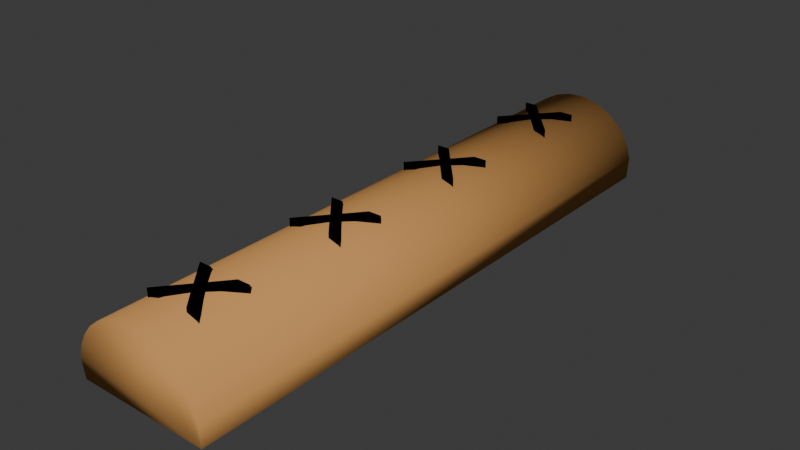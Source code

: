 # Source: BackYut.blend  (saved by Blender 4.4.32; exported with 4.5.12 LTS)
import bpy
from mathutils import Matrix  # noqa: F401  (used for matrix-valued properties, if any)

bpy.ops.wm.read_factory_settings(use_empty=True)
scene = bpy.context.scene
scene.name = 'Scene'

# ---- collections
col_collection = bpy.data.collections.new('Collection'); scene.collection.children.link(col_collection)

# ---- materials (node trees are filled in below, after node groups)
mat_light_brown_yut_material = bpy.data.materials.new('Light_Brown_Yut_Material')
mat_light_brown_yut_material.diffuse_color = (0.6, 0.3, 0.1, 1.0)
mat_black_material = bpy.data.materials.new('Black_Material')
mat_black_material.diffuse_color = (0.0, 0.0, 0.0, 1.0)
mat_black_material_001 = bpy.data.materials.new('Black_Material.001')
mat_black_material_001.diffuse_color = (0.0, 0.0, 0.0, 1.0)

# ---- material node trees

# ---- world
world_world = bpy.data.worlds.new('World'); scene.world = world_world
world_world.use_nodes = True; world_world.node_tree.nodes.clear()
_N = world_world.node_tree.nodes; _L = world_world.node_tree.links
n0 = _N.new('ShaderNodeOutputWorld'); n0.name = 'World Output'; n0.location = (200, 100)
n1 = _N.new('ShaderNodeBackground'); n1.name = 'Background'; n1.location = (-200, 100)
n1.inputs[0].default_value = (0.05088, 0.05088, 0.05088, 1.0)
_L.new(n1.outputs[0], n0.inputs[0])
n0.is_active_output = True
world_world.color = (0.05088, 0.05088, 0.05088)
world_world.sun_shadow_jitter_overblur = 0.0

# ---- meshes
me_cylinder_002 = bpy.data.meshes.new('Cylinder.002')
me_cylinder_002.from_pydata([(0.1, 0.5, 1.81e-06), (0.1, -0.5, -1.81e-06), (0.09808, 0.5, -0.01951), (0.09808, -0.5, -0.01951), (0.09239, 0.5, -0.03827), (0.09239, -0.5, -0.03827), (0.08315, 0.5, -0.05556), (0.08315, -0.5, -0.05556), (0.07071, 0.5, -0.07071), (0.07071, -0.5, -0.07071), (0.05556, 0.5, -0.08315), (0.05556, -0.5, -0.08315), (0.03827, 0.5, -0.09239), (0.03827, -0.5, -0.09239), (0.01951, 0.5, -0.09808), (0.01951, -0.5, -0.09808), (0.0, 0.5, -0.1), (0.0, -0.5, -0.1), (-0.01951, 0.5, -0.09808), (-0.01951, -0.5, -0.09808), (-0.03827, 0.5, -0.09239), (-0.03827, -0.5, -0.09239), (-0.05556, 0.5, -0.08315), (-0.05556, -0.5, -0.08315), (-0.07071, 0.5, -0.07071), (-0.07071, -0.5, -0.07071), (-0.08315, 0.5, -0.05556), (-0.08315, -0.5, -0.05556), (-0.09239, 0.5, -0.03827), (-0.09239, -0.5, -0.03827), (-0.09808, 0.5, -0.01951), (-0.09808, -0.5, -0.01951), (-0.1, 0.5, 1.81e-06), (-0.1, -0.5, -1.81e-06)], [], [(0, 1, 3, 2), (2, 3, 5, 4), (4, 5, 7, 6), (6, 7, 9, 8), (8, 9, 11, 10), (10, 11, 13, 12), (12, 13, 15, 14), (14, 15, 17, 16), (16, 17, 19, 18), (18, 19, 21, 20), (20, 21, 23, 22), (22, 23, 25, 24), (24, 25, 27, 26), (26, 27, 29, 28), (28, 29, 31, 30), (30, 31, 33, 32), (1, 33, 31, 29, 27, 25, 23, 21, 19, 17, 15, 13, 11, 9, 7, 5, 3), (32, 0, 2, 4, 6, 8, 10, 12, 14, 16, 18, 20, 22, 24, 26, 28, 30), (0, 32, 33, 1)])
me_cylinder_002.polygons.foreach_set('use_smooth', [True] * 19)
_uv = me_cylinder_002.uv_layers.new(name='UVMap')
_uv.uv.foreach_set('vector', [0.75, 0.5, 0.75, 1.0, 0.7188, 1.0, 0.7188, 0.5, 0.7188, 0.5, 0.7188, 1.0, 0.6875, 1.0, 0.6875, 0.5, 0.6875, 0.5, 0.6875, 1.0, 0.6562, 1.0, 0.6562, 0.5, 0.6562, 0.5, 0.6562, 1.0, 0.625, 1.0, 0.625, 0.5, 0.625, 0.5, 0.625, 1.0, 0.5938, 1.0, 0.5938, 0.5, 0.5938, 0.5, 0.5938, 1.0, 0.5625, 1.0, 0.5625, 0.5, 0.5625, 0.5, 0.5625, 1.0, 0.5312, 1.0, 0.5312, 0.5, 0.5312, 0.5, 0.5312, 1.0, 0.5, 1.0, 0.5, 0.5, 0.5, 0.5, 0.5, 1.0, 0.4688, 1.0, 0.4688, 0.5, 0.4688, 0.5, 0.4688, 1.0, 0.4375, 1.0, 0.4375, 0.5, 0.4375, 0.5, 0.4375, 1.0, 0.4062, 1.0, 0.4062, 0.5, 0.4062, 0.5, 0.4062, 1.0, 0.375, 1.0, 0.375, 0.5, 0.375, 0.5, 0.375, 1.0, 0.3438, 1.0, 0.3438, 0.5, 0.3438, 0.5, 0.3438, 1.0, 0.3125, 1.0, 0.3125, 0.5, 0.3125, 0.5, 0.3125, 1.0, 0.2812, 1.0, 0.2812, 0.5, 0.2812, 0.5, 0.2812, 1.0, 0.25, 1.0, 0.25, 0.5, 0.49, 0.25, 0.01, 0.25, 0.01461, 0.2032, 0.02827, 0.1582, 0.05045, 0.1167, 0.08029, 0.08029, 0.1167, 0.05045, 0.1582, 0.02827, 0.2032, 0.01461, 0.25, 0.01, 0.2968, 0.01461, 0.3418, 0.02827, 0.3833, 0.05045, 0.4197, 0.08029, 0.4496, 0.1167, 0.4717, 0.1582, 0.4854, 0.2032, 0.51, 0.25, 0.99, 0.25, 0.9854, 0.2032, 0.9717, 0.1582, 0.9496, 0.1167, 0.9197, 0.08029, 0.8833, 0.05045, 0.8418, 0.02827, 0.7968, 0.01461, 0.75, 0.01, 0.7032, 0.01461, 0.6582, 0.02827, 0.6167, 0.05045, 0.5803, 0.08029, 0.5504, 0.1167, 0.5283, 0.1582, 0.5146, 0.2032, 0.99, 0.25, 0.51, 0.25, 0.25, 1.0, 0.49, 0.25])
me_cylinder_002.materials.append(mat_light_brown_yut_material)
me_cylinder_002.update()
me_text_002 = bpy.data.meshes.new('Text.002')
me_text_002.from_pydata([(0.125, -0.15, 0.1), (0.068, -0.15, 0.1), (-0.0025, -0.0695, 0.1), (-0.069, -0.15, 0.1), (-0.125, -0.15, 0.1), (-0.0305, -0.036, 0.1), (-0.125, 0.0745, 0.1), (-0.069, 0.0745, 0.1), (-0.0025, -0.0025, 0.1), (0.0615, 0.0745, 0.1), (0.1185, 0.0745, 0.1), (0.026, -0.036, 0.1), (0.125, -0.15, -0.1), (0.068, -0.15, -0.1), (-0.0025, -0.0695, -0.1), (-0.069, -0.15, -0.1), (-0.125, -0.15, -0.1), (-0.0305, -0.036, -0.1), (-0.125, 0.0745, -0.1), (-0.069, 0.0745, -0.1), (-0.0025, -0.0025, -0.1), (0.0615, 0.0745, -0.1), (0.1185, 0.0745, -0.1), (0.026, -0.036, -0.1), (0.125, -0.15, -0.1), (0.125, -0.15, 0.1), (0.068, -0.15, -0.1), (0.068, -0.15, 0.1), (-0.0025, -0.0695, -0.1), (-0.0025, -0.0695, 0.1), (-0.069, -0.15, -0.1), (-0.069, -0.15, 0.1), (-0.125, -0.15, -0.1), (-0.125, -0.15, 0.1), (-0.0305, -0.036, -0.1), (-0.0305, -0.036, 0.1), (-0.125, 0.0745, -0.1), (-0.125, 0.0745, 0.1), (-0.069, 0.0745, -0.1), (-0.069, 0.0745, 0.1), (-0.0025, -0.0025, -0.1), (-0.0025, -0.0025, 0.1), (0.0615, 0.0745, -0.1), (0.0615, 0.0745, 0.1), (0.1185, 0.0745, -0.1), (0.1185, 0.0745, 0.1), (0.026, -0.036, -0.1), (0.026, -0.036, 0.1)], [], [(5, 7, 6), (5, 8, 7), (8, 10, 9), (8, 11, 10), (5, 11, 8), (4, 11, 5), (4, 2, 11), (2, 0, 11), (4, 3, 2), (1, 0, 2), (17, 18, 19), (17, 19, 20), (20, 21, 22), (20, 22, 23), (17, 20, 23), (16, 17, 23), (16, 23, 14), (14, 23, 12), (16, 14, 15), (13, 14, 12), (25, 27, 26, 24), (27, 29, 28, 26), (29, 31, 30, 28), (31, 33, 32, 30), (33, 35, 34, 32), (35, 37, 36, 34), (37, 39, 38, 36), (39, 41, 40, 38), (41, 43, 42, 40), (43, 45, 44, 42), (45, 47, 46, 44), (47, 25, 24, 46)])
me_text_002.polygons.foreach_set('use_smooth', [0, 0, 0, 0, 0, 0, 0, 0, 0, 0, 0, 0, 0, 0, 0, 0, 0, 0, 0, 0, 1, 1, 1, 1, 1, 1, 1, 1, 1, 1, 1, 1])
_uv = me_text_002.uv_layers.new(name='UVMap')
_uv.uv.foreach_set('vector', [0.4545, 0.0, 0.6364, 0.0, 0.5455, 0.0, 0.4545, 0.0, 0.7273, 0.0, 0.6364, 0.0, 0.7273, 0.0, 0.9091, 0.0, 0.8182, 0.0, 0.7273, 0.0, 1.0, 0.0, 0.9091, 0.0, 0.4545, 0.0, 1.0, 0.0, 0.7273, 0.0, 0.3636, 0.0, 1.0, 0.0, 0.4545, 0.0, 0.3636, 0.0, 0.1818, 0.0, 1.0, 0.0, 0.1818, 0.0, 0.0, 0.0, 1.0, 0.0, 0.3636, 0.0, 0.2727, 0.0, 0.1818, 0.0, 0.09091, 0.0, 0.0, 0.0, 0.1818, 0.0, 0.4545, 0.0, 0.5455, 0.0, 0.6364, 0.0, 0.4545, 0.0, 0.6364, 0.0, 0.7273, 0.0, 0.7273, 0.0, 0.8182, 0.0, 0.9091, 0.0, 0.7273, 0.0, 0.9091, 0.0, 1.0, 0.0, 0.4545, 0.0, 0.7273, 0.0, 1.0, 0.0, 0.3636, 0.0, 0.4545, 0.0, 1.0, 0.0, 0.3636, 0.0, 1.0, 0.0, 0.1818, 0.0, 0.1818, 0.0, 1.0, 0.0, 0.0, 0.0, 0.3636, 0.0, 0.1818, 0.0, 0.2727, 0.0, 0.09091, 0.0, 0.1818, 0.0, 0.0, 0.0, 0.0, 1.0, 0.08333, 1.0, 0.08333, 0.0, 0.0, 0.0, 0.08333, 1.0, 0.1667, 1.0, 0.1667, 0.0, 0.08333, 0.0, 0.1667, 1.0, 0.25, 1.0, 0.25, 0.0, 0.1667, 0.0, 0.25, 1.0, 0.3333, 1.0, 0.3333, 0.0, 0.25, 0.0, 0.3333, 1.0, 0.4167, 1.0, 0.4167, 0.0, 0.3333, 0.0, 0.4167, 1.0, 0.5, 1.0, 0.5, 0.0, 0.4167, 0.0, 0.5, 1.0, 0.5833, 1.0, 0.5833, 0.0, 0.5, 0.0, 0.5833, 1.0, 0.6667, 1.0, 0.6667, 0.0, 0.5833, 0.0, 0.6667, 1.0, 0.75, 1.0, 0.75, 0.0, 0.6667, 0.0, 0.75, 1.0, 0.8333, 1.0, 0.8333, 0.0, 0.75, 0.0, 0.8333, 1.0, 0.9167, 1.0, 0.9167, 0.0, 0.8333, 0.0, 0.9167, 1.0, 1.0, 1.0, 1.0, 0.0, 0.9167, 0.0])
me_text_002.materials.append(mat_black_material)
me_text_002.auto_texspace = False
me_text_002.update()
me_text_006 = bpy.data.meshes.new('Text.006')
me_text_006.from_pydata([(0.125, -0.15, 0.1), (0.068, -0.15, 0.1), (-0.0025, -0.0695, 0.1), (-0.069, -0.15, 0.1), (-0.125, -0.15, 0.1), (-0.0305, -0.036, 0.1), (-0.125, 0.0745, 0.1), (-0.069, 0.0745, 0.1), (-0.0025, -0.0025, 0.1), (0.0615, 0.0745, 0.1), (0.1185, 0.0745, 0.1), (0.026, -0.036, 0.1), (0.125, -0.15, -0.1), (0.068, -0.15, -0.1), (-0.0025, -0.0695, -0.1), (-0.069, -0.15, -0.1), (-0.125, -0.15, -0.1), (-0.0305, -0.036, -0.1), (-0.125, 0.0745, -0.1), (-0.069, 0.0745, -0.1), (-0.0025, -0.0025, -0.1), (0.0615, 0.0745, -0.1), (0.1185, 0.0745, -0.1), (0.026, -0.036, -0.1), (0.125, -0.15, -0.1), (0.125, -0.15, 0.1), (0.068, -0.15, -0.1), (0.068, -0.15, 0.1), (-0.0025, -0.0695, -0.1), (-0.0025, -0.0695, 0.1), (-0.069, -0.15, -0.1), (-0.069, -0.15, 0.1), (-0.125, -0.15, -0.1), (-0.125, -0.15, 0.1), (-0.0305, -0.036, -0.1), (-0.0305, -0.036, 0.1), (-0.125, 0.0745, -0.1), (-0.125, 0.0745, 0.1), (-0.069, 0.0745, -0.1), (-0.069, 0.0745, 0.1), (-0.0025, -0.0025, -0.1), (-0.0025, -0.0025, 0.1), (0.0615, 0.0745, -0.1), (0.0615, 0.0745, 0.1), (0.1185, 0.0745, -0.1), (0.1185, 0.0745, 0.1), (0.026, -0.036, -0.1), (0.026, -0.036, 0.1)], [], [(5, 7, 6), (5, 8, 7), (8, 10, 9), (8, 11, 10), (5, 11, 8), (4, 11, 5), (4, 2, 11), (2, 0, 11), (4, 3, 2), (1, 0, 2), (17, 18, 19), (17, 19, 20), (20, 21, 22), (20, 22, 23), (17, 20, 23), (16, 17, 23), (16, 23, 14), (14, 23, 12), (16, 14, 15), (13, 14, 12), (25, 27, 26, 24), (27, 29, 28, 26), (29, 31, 30, 28), (31, 33, 32, 30), (33, 35, 34, 32), (35, 37, 36, 34), (37, 39, 38, 36), (39, 41, 40, 38), (41, 43, 42, 40), (43, 45, 44, 42), (45, 47, 46, 44), (47, 25, 24, 46)])
me_text_006.polygons.foreach_set('use_smooth', [0, 0, 0, 0, 0, 0, 0, 0, 0, 0, 0, 0, 0, 0, 0, 0, 0, 0, 0, 0, 1, 1, 1, 1, 1, 1, 1, 1, 1, 1, 1, 1])
_uv = me_text_006.uv_layers.new(name='UVMap')
_uv.uv.foreach_set('vector', [0.4545, 0.0, 0.6364, 0.0, 0.5455, 0.0, 0.4545, 0.0, 0.7273, 0.0, 0.6364, 0.0, 0.7273, 0.0, 0.9091, 0.0, 0.8182, 0.0, 0.7273, 0.0, 1.0, 0.0, 0.9091, 0.0, 0.4545, 0.0, 1.0, 0.0, 0.7273, 0.0, 0.3636, 0.0, 1.0, 0.0, 0.4545, 0.0, 0.3636, 0.0, 0.1818, 0.0, 1.0, 0.0, 0.1818, 0.0, 0.0, 0.0, 1.0, 0.0, 0.3636, 0.0, 0.2727, 0.0, 0.1818, 0.0, 0.09091, 0.0, 0.0, 0.0, 0.1818, 0.0, 0.4545, 0.0, 0.5455, 0.0, 0.6364, 0.0, 0.4545, 0.0, 0.6364, 0.0, 0.7273, 0.0, 0.7273, 0.0, 0.8182, 0.0, 0.9091, 0.0, 0.7273, 0.0, 0.9091, 0.0, 1.0, 0.0, 0.4545, 0.0, 0.7273, 0.0, 1.0, 0.0, 0.3636, 0.0, 0.4545, 0.0, 1.0, 0.0, 0.3636, 0.0, 1.0, 0.0, 0.1818, 0.0, 0.1818, 0.0, 1.0, 0.0, 0.0, 0.0, 0.3636, 0.0, 0.1818, 0.0, 0.2727, 0.0, 0.09091, 0.0, 0.1818, 0.0, 0.0, 0.0, 0.0, 1.0, 0.08333, 1.0, 0.08333, 0.0, 0.0, 0.0, 0.08333, 1.0, 0.1667, 1.0, 0.1667, 0.0, 0.08333, 0.0, 0.1667, 1.0, 0.25, 1.0, 0.25, 0.0, 0.1667, 0.0, 0.25, 1.0, 0.3333, 1.0, 0.3333, 0.0, 0.25, 0.0, 0.3333, 1.0, 0.4167, 1.0, 0.4167, 0.0, 0.3333, 0.0, 0.4167, 1.0, 0.5, 1.0, 0.5, 0.0, 0.4167, 0.0, 0.5, 1.0, 0.5833, 1.0, 0.5833, 0.0, 0.5, 0.0, 0.5833, 1.0, 0.6667, 1.0, 0.6667, 0.0, 0.5833, 0.0, 0.6667, 1.0, 0.75, 1.0, 0.75, 0.0, 0.6667, 0.0, 0.75, 1.0, 0.8333, 1.0, 0.8333, 0.0, 0.75, 0.0, 0.8333, 1.0, 0.9167, 1.0, 0.9167, 0.0, 0.8333, 0.0, 0.9167, 1.0, 1.0, 1.0, 1.0, 0.0, 0.9167, 0.0])
me_text_006.materials.append(mat_black_material)
me_text_006.auto_texspace = False
me_text_006.update()
me_text_007 = bpy.data.meshes.new('Text.007')
me_text_007.from_pydata([(0.125, -0.15, 0.1), (0.068, -0.15, 0.1), (-0.0025, -0.0695, 0.1), (-0.069, -0.15, 0.1), (-0.125, -0.15, 0.1), (-0.0305, -0.036, 0.1), (-0.125, 0.0745, 0.1), (-0.069, 0.0745, 0.1), (-0.0025, -0.0025, 0.1), (0.0615, 0.0745, 0.1), (0.1185, 0.0745, 0.1), (0.026, -0.036, 0.1), (0.125, -0.15, -0.1), (0.068, -0.15, -0.1), (-0.0025, -0.0695, -0.1), (-0.069, -0.15, -0.1), (-0.125, -0.15, -0.1), (-0.0305, -0.036, -0.1), (-0.125, 0.0745, -0.1), (-0.069, 0.0745, -0.1), (-0.0025, -0.0025, -0.1), (0.0615, 0.0745, -0.1), (0.1185, 0.0745, -0.1), (0.026, -0.036, -0.1), (0.125, -0.15, -0.1), (0.125, -0.15, 0.1), (0.068, -0.15, -0.1), (0.068, -0.15, 0.1), (-0.0025, -0.0695, -0.1), (-0.0025, -0.0695, 0.1), (-0.069, -0.15, -0.1), (-0.069, -0.15, 0.1), (-0.125, -0.15, -0.1), (-0.125, -0.15, 0.1), (-0.0305, -0.036, -0.1), (-0.0305, -0.036, 0.1), (-0.125, 0.0745, -0.1), (-0.125, 0.0745, 0.1), (-0.069, 0.0745, -0.1), (-0.069, 0.0745, 0.1), (-0.0025, -0.0025, -0.1), (-0.0025, -0.0025, 0.1), (0.0615, 0.0745, -0.1), (0.0615, 0.0745, 0.1), (0.1185, 0.0745, -0.1), (0.1185, 0.0745, 0.1), (0.026, -0.036, -0.1), (0.026, -0.036, 0.1)], [], [(5, 7, 6), (5, 8, 7), (8, 10, 9), (8, 11, 10), (5, 11, 8), (4, 11, 5), (4, 2, 11), (2, 0, 11), (4, 3, 2), (1, 0, 2), (17, 18, 19), (17, 19, 20), (20, 21, 22), (20, 22, 23), (17, 20, 23), (16, 17, 23), (16, 23, 14), (14, 23, 12), (16, 14, 15), (13, 14, 12), (25, 27, 26, 24), (27, 29, 28, 26), (29, 31, 30, 28), (31, 33, 32, 30), (33, 35, 34, 32), (35, 37, 36, 34), (37, 39, 38, 36), (39, 41, 40, 38), (41, 43, 42, 40), (43, 45, 44, 42), (45, 47, 46, 44), (47, 25, 24, 46)])
me_text_007.polygons.foreach_set('use_smooth', [0, 0, 0, 0, 0, 0, 0, 0, 0, 0, 0, 0, 0, 0, 0, 0, 0, 0, 0, 0, 1, 1, 1, 1, 1, 1, 1, 1, 1, 1, 1, 1])
_uv = me_text_007.uv_layers.new(name='UVMap')
_uv.uv.foreach_set('vector', [0.4545, 0.0, 0.6364, 0.0, 0.5455, 0.0, 0.4545, 0.0, 0.7273, 0.0, 0.6364, 0.0, 0.7273, 0.0, 0.9091, 0.0, 0.8182, 0.0, 0.7273, 0.0, 1.0, 0.0, 0.9091, 0.0, 0.4545, 0.0, 1.0, 0.0, 0.7273, 0.0, 0.3636, 0.0, 1.0, 0.0, 0.4545, 0.0, 0.3636, 0.0, 0.1818, 0.0, 1.0, 0.0, 0.1818, 0.0, 0.0, 0.0, 1.0, 0.0, 0.3636, 0.0, 0.2727, 0.0, 0.1818, 0.0, 0.09091, 0.0, 0.0, 0.0, 0.1818, 0.0, 0.4545, 0.0, 0.5455, 0.0, 0.6364, 0.0, 0.4545, 0.0, 0.6364, 0.0, 0.7273, 0.0, 0.7273, 0.0, 0.8182, 0.0, 0.9091, 0.0, 0.7273, 0.0, 0.9091, 0.0, 1.0, 0.0, 0.4545, 0.0, 0.7273, 0.0, 1.0, 0.0, 0.3636, 0.0, 0.4545, 0.0, 1.0, 0.0, 0.3636, 0.0, 1.0, 0.0, 0.1818, 0.0, 0.1818, 0.0, 1.0, 0.0, 0.0, 0.0, 0.3636, 0.0, 0.1818, 0.0, 0.2727, 0.0, 0.09091, 0.0, 0.1818, 0.0, 0.0, 0.0, 0.0, 1.0, 0.08333, 1.0, 0.08333, 0.0, 0.0, 0.0, 0.08333, 1.0, 0.1667, 1.0, 0.1667, 0.0, 0.08333, 0.0, 0.1667, 1.0, 0.25, 1.0, 0.25, 0.0, 0.1667, 0.0, 0.25, 1.0, 0.3333, 1.0, 0.3333, 0.0, 0.25, 0.0, 0.3333, 1.0, 0.4167, 1.0, 0.4167, 0.0, 0.3333, 0.0, 0.4167, 1.0, 0.5, 1.0, 0.5, 0.0, 0.4167, 0.0, 0.5, 1.0, 0.5833, 1.0, 0.5833, 0.0, 0.5, 0.0, 0.5833, 1.0, 0.6667, 1.0, 0.6667, 0.0, 0.5833, 0.0, 0.6667, 1.0, 0.75, 1.0, 0.75, 0.0, 0.6667, 0.0, 0.75, 1.0, 0.8333, 1.0, 0.8333, 0.0, 0.75, 0.0, 0.8333, 1.0, 0.9167, 1.0, 0.9167, 0.0, 0.8333, 0.0, 0.9167, 1.0, 1.0, 1.0, 1.0, 0.0, 0.9167, 0.0])
me_text_007.materials.append(mat_black_material)
me_text_007.auto_texspace = False
me_text_007.update()
me_text_008 = bpy.data.meshes.new('Text.008')
me_text_008.from_pydata([(0.04993, -0.05992, 0.03994), (0.02716, -0.05992, 0.03994), (-0.0009986, -0.02776, 0.03994), (-0.02756, -0.05992, 0.03994), (-0.04993, -0.05992, 0.03994), (-0.01218, -0.01438, 0.03994), (-0.04993, 0.02976, 0.03994), (-0.02756, 0.02976, 0.03994), (-0.0009986, -0.0009986, 0.03994), (0.02457, 0.02976, 0.03994), (0.04733, 0.02976, 0.03994), (0.01039, -0.01438, 0.03994), (0.04993, -0.05992, -0.03994), (0.02716, -0.05992, -0.03994), (-0.0009986, -0.02776, -0.03994), (-0.02756, -0.05992, -0.03994), (-0.04993, -0.05992, -0.03994), (-0.01218, -0.01438, -0.03994), (-0.04993, 0.02976, -0.03994), (-0.02756, 0.02976, -0.03994), (-0.0009986, -0.0009986, -0.03994), (0.02457, 0.02976, -0.03994), (0.04733, 0.02976, -0.03994), (0.01039, -0.01438, -0.03994), (0.04993, -0.05992, -0.03994), (0.04993, -0.05992, 0.03994), (0.02716, -0.05992, -0.03994), (0.02716, -0.05992, 0.03994), (-0.0009986, -0.02776, -0.03994), (-0.0009986, -0.02776, 0.03994), (-0.02756, -0.05992, -0.03994), (-0.02756, -0.05992, 0.03994), (-0.04993, -0.05992, -0.03994), (-0.04993, -0.05992, 0.03994), (-0.01218, -0.01438, -0.03994), (-0.01218, -0.01438, 0.03994), (-0.04993, 0.02976, -0.03994), (-0.04993, 0.02976, 0.03994), (-0.02756, 0.02976, -0.03994), (-0.02756, 0.02976, 0.03994), (-0.0009986, -0.0009986, -0.03994), (-0.0009986, -0.0009986, 0.03994), (0.02457, 0.02976, -0.03994), (0.02457, 0.02976, 0.03994), (0.04733, 0.02976, -0.03994), (0.04733, 0.02976, 0.03994), (0.01039, -0.01438, -0.03994), (0.01039, -0.01438, 0.03994)], [], [(5, 7, 6), (5, 8, 7), (8, 10, 9), (8, 11, 10), (5, 11, 8), (4, 11, 5), (4, 2, 11), (2, 0, 11), (4, 3, 2), (1, 0, 2), (17, 18, 19), (17, 19, 20), (20, 21, 22), (20, 22, 23), (17, 20, 23), (16, 17, 23), (16, 23, 14), (14, 23, 12), (16, 14, 15), (13, 14, 12), (25, 27, 26, 24), (27, 29, 28, 26), (29, 31, 30, 28), (31, 33, 32, 30), (33, 35, 34, 32), (35, 37, 36, 34), (37, 39, 38, 36), (39, 41, 40, 38), (41, 43, 42, 40), (43, 45, 44, 42), (45, 47, 46, 44), (47, 25, 24, 46)])
me_text_008.polygons.foreach_set('use_smooth', [0, 0, 0, 0, 0, 0, 0, 0, 0, 0, 0, 0, 0, 0, 0, 0, 0, 0, 0, 0, 1, 1, 1, 1, 1, 1, 1, 1, 1, 1, 1, 1])
_uv = me_text_008.uv_layers.new(name='UVMap')
_uv.uv.foreach_set('vector', [0.4545, 0.0, 0.6364, 0.0, 0.5455, 0.0, 0.4545, 0.0, 0.7273, 0.0, 0.6364, 0.0, 0.7273, 0.0, 0.9091, 0.0, 0.8182, 0.0, 0.7273, 0.0, 1.0, 0.0, 0.9091, 0.0, 0.4545, 0.0, 1.0, 0.0, 0.7273, 0.0, 0.3636, 0.0, 1.0, 0.0, 0.4545, 0.0, 0.3636, 0.0, 0.1818, 0.0, 1.0, 0.0, 0.1818, 0.0, 0.0, 0.0, 1.0, 0.0, 0.3636, 0.0, 0.2727, 0.0, 0.1818, 0.0, 0.09091, 0.0, 0.0, 0.0, 0.1818, 0.0, 0.4545, 0.0, 0.5455, 0.0, 0.6364, 0.0, 0.4545, 0.0, 0.6364, 0.0, 0.7273, 0.0, 0.7273, 0.0, 0.8182, 0.0, 0.9091, 0.0, 0.7273, 0.0, 0.9091, 0.0, 1.0, 0.0, 0.4545, 0.0, 0.7273, 0.0, 1.0, 0.0, 0.3636, 0.0, 0.4545, 0.0, 1.0, 0.0, 0.3636, 0.0, 1.0, 0.0, 0.1818, 0.0, 0.1818, 0.0, 1.0, 0.0, 0.0, 0.0, 0.3636, 0.0, 0.1818, 0.0, 0.2727, 0.0, 0.09091, 0.0, 0.1818, 0.0, 0.0, 0.0, 0.0, 1.0, 0.08333, 1.0, 0.08333, 0.0, 0.0, 0.0, 0.08333, 1.0, 0.1667, 1.0, 0.1667, 0.0, 0.08333, 0.0, 0.1667, 1.0, 0.25, 1.0, 0.25, 0.0, 0.1667, 0.0, 0.25, 1.0, 0.3333, 1.0, 0.3333, 0.0, 0.25, 0.0, 0.3333, 1.0, 0.4167, 1.0, 0.4167, 0.0, 0.3333, 0.0, 0.4167, 1.0, 0.5, 1.0, 0.5, 0.0, 0.4167, 0.0, 0.5, 1.0, 0.5833, 1.0, 0.5833, 0.0, 0.5, 0.0, 0.5833, 1.0, 0.6667, 1.0, 0.6667, 0.0, 0.5833, 0.0, 0.6667, 1.0, 0.75, 1.0, 0.75, 0.0, 0.6667, 0.0, 0.75, 1.0, 0.8333, 1.0, 0.8333, 0.0, 0.75, 0.0, 0.8333, 1.0, 0.9167, 1.0, 0.9167, 0.0, 0.8333, 0.0, 0.9167, 1.0, 1.0, 1.0, 1.0, 0.0, 0.9167, 0.0])
me_text_008.materials.append(mat_black_material)
me_text_008.auto_texspace = False
me_text_008.update()
me_text_001 = bpy.data.meshes.new('Text.001')
me_text_001.from_pydata([(0.04993, -0.05992, 0.03994), (0.02716, -0.05992, 0.03994), (-0.0009986, -0.02776, 0.03994), (-0.02756, -0.05992, 0.03994), (-0.04993, -0.05992, 0.03994), (-0.01218, -0.01438, 0.03994), (-0.04993, 0.02976, 0.03994), (-0.02756, 0.02976, 0.03994), (-0.0009986, -0.0009986, 0.03994), (0.02457, 0.02976, 0.03994), (0.04733, 0.02976, 0.03994), (0.01039, -0.01438, 0.03994), (0.04993, -0.05992, -0.03994), (0.02716, -0.05992, -0.03994), (-0.0009986, -0.02776, -0.03994), (-0.02756, -0.05992, -0.03994), (-0.04993, -0.05992, -0.03994), (-0.01218, -0.01438, -0.03994), (-0.04993, 0.02976, -0.03994), (-0.02756, 0.02976, -0.03994), (-0.0009986, -0.0009986, -0.03994), (0.02457, 0.02976, -0.03994), (0.04733, 0.02976, -0.03994), (0.01039, -0.01438, -0.03994), (0.04993, -0.05992, -0.03994), (0.04993, -0.05992, 0.03994), (0.02716, -0.05992, -0.03994), (0.02716, -0.05992, 0.03994), (-0.0009986, -0.02776, -0.03994), (-0.0009986, -0.02776, 0.03994), (-0.02756, -0.05992, -0.03994), (-0.02756, -0.05992, 0.03994), (-0.04993, -0.05992, -0.03994), (-0.04993, -0.05992, 0.03994), (-0.01218, -0.01438, -0.03994), (-0.01218, -0.01438, 0.03994), (-0.04993, 0.02976, -0.03994), (-0.04993, 0.02976, 0.03994), (-0.02756, 0.02976, -0.03994), (-0.02756, 0.02976, 0.03994), (-0.0009986, -0.0009986, -0.03994), (-0.0009986, -0.0009986, 0.03994), (0.02457, 0.02976, -0.03994), (0.02457, 0.02976, 0.03994), (0.04733, 0.02976, -0.03994), (0.04733, 0.02976, 0.03994), (0.01039, -0.01438, -0.03994), (0.01039, -0.01438, 0.03994)], [], [(5, 7, 6), (5, 8, 7), (8, 10, 9), (8, 11, 10), (5, 11, 8), (4, 11, 5), (4, 2, 11), (2, 0, 11), (4, 3, 2), (1, 0, 2), (17, 18, 19), (17, 19, 20), (20, 21, 22), (20, 22, 23), (17, 20, 23), (16, 17, 23), (16, 23, 14), (14, 23, 12), (16, 14, 15), (13, 14, 12), (25, 27, 26, 24), (27, 29, 28, 26), (29, 31, 30, 28), (31, 33, 32, 30), (33, 35, 34, 32), (35, 37, 36, 34), (37, 39, 38, 36), (39, 41, 40, 38), (41, 43, 42, 40), (43, 45, 44, 42), (45, 47, 46, 44), (47, 25, 24, 46)])
me_text_001.polygons.foreach_set('use_smooth', [0, 0, 0, 0, 0, 0, 0, 0, 0, 0, 0, 0, 0, 0, 0, 0, 0, 0, 0, 0, 1, 1, 1, 1, 1, 1, 1, 1, 1, 1, 1, 1])
_uv = me_text_001.uv_layers.new(name='UVMap')
_uv.uv.foreach_set('vector', [0.4545, 0.0, 0.6364, 0.0, 0.5455, 0.0, 0.4545, 0.0, 0.7273, 0.0, 0.6364, 0.0, 0.7273, 0.0, 0.9091, 0.0, 0.8182, 0.0, 0.7273, 0.0, 1.0, 0.0, 0.9091, 0.0, 0.4545, 0.0, 1.0, 0.0, 0.7273, 0.0, 0.3636, 0.0, 1.0, 0.0, 0.4545, 0.0, 0.3636, 0.0, 0.1818, 0.0, 1.0, 0.0, 0.1818, 0.0, 0.0, 0.0, 1.0, 0.0, 0.3636, 0.0, 0.2727, 0.0, 0.1818, 0.0, 0.09091, 0.0, 0.0, 0.0, 0.1818, 0.0, 0.4545, 0.0, 0.5455, 0.0, 0.6364, 0.0, 0.4545, 0.0, 0.6364, 0.0, 0.7273, 0.0, 0.7273, 0.0, 0.8182, 0.0, 0.9091, 0.0, 0.7273, 0.0, 0.9091, 0.0, 1.0, 0.0, 0.4545, 0.0, 0.7273, 0.0, 1.0, 0.0, 0.3636, 0.0, 0.4545, 0.0, 1.0, 0.0, 0.3636, 0.0, 1.0, 0.0, 0.1818, 0.0, 0.1818, 0.0, 1.0, 0.0, 0.0, 0.0, 0.3636, 0.0, 0.1818, 0.0, 0.2727, 0.0, 0.09091, 0.0, 0.1818, 0.0, 0.0, 0.0, 0.0, 1.0, 0.08333, 1.0, 0.08333, 0.0, 0.0, 0.0, 0.08333, 1.0, 0.1667, 1.0, 0.1667, 0.0, 0.08333, 0.0, 0.1667, 1.0, 0.25, 1.0, 0.25, 0.0, 0.1667, 0.0, 0.25, 1.0, 0.3333, 1.0, 0.3333, 0.0, 0.25, 0.0, 0.3333, 1.0, 0.4167, 1.0, 0.4167, 0.0, 0.3333, 0.0, 0.4167, 1.0, 0.5, 1.0, 0.5, 0.0, 0.4167, 0.0, 0.5, 1.0, 0.5833, 1.0, 0.5833, 0.0, 0.5, 0.0, 0.5833, 1.0, 0.6667, 1.0, 0.6667, 0.0, 0.5833, 0.0, 0.6667, 1.0, 0.75, 1.0, 0.75, 0.0, 0.6667, 0.0, 0.75, 1.0, 0.8333, 1.0, 0.8333, 0.0, 0.75, 0.0, 0.8333, 1.0, 0.9167, 1.0, 0.9167, 0.0, 0.8333, 0.0, 0.9167, 1.0, 1.0, 1.0, 1.0, 0.0, 0.9167, 0.0])
me_text_001.materials.append(mat_black_material_001)
me_text_001.auto_texspace = False
me_text_001.update()

# ---- objects
ob_yut = bpy.data.objects.new('Yut', me_cylinder_002)
ob_x3 = bpy.data.objects.new('X3', me_text_002)
ob_x1 = bpy.data.objects.new('X1', me_text_006)
ob_x2 = bpy.data.objects.new('X2', me_text_007)
ob_x4 = bpy.data.objects.new('X4', me_text_008)
ob_x5 = bpy.data.objects.new('X5', me_text_001)

# ---- transforms, parenting, visibility, modifiers, constraints
ob_yut.location = (0.2699, 0.0464, -0.02102)
ob_yut.rotation_euler = (3.142, 0.0, 0.0)
_m = ob_yut.modifiers.new('Solidify', 'SOLIDIFY')
_m.thickness = 0.05
_m.offset = 0.0
ob_x3.location = (0.2696, 0.4343, 0.06057)
ob_x3.scale = (0.3994, 0.3994, 0.3994)
ob_x1.location = (0.2696, 0.1757, 0.06057)
ob_x1.scale = (0.3994, 0.3994, 0.3994)
ob_x2.location = (0.2696, -0.08288, 0.06057)
ob_x2.scale = (0.3994, 0.3994, 0.3994)
ob_x4.location = (0.2696, -0.3415, 0.06057)
ob_x5.location = (0.2762, 0.03923, 0.001246)

# ---- collection membership
col_collection.objects.link(ob_yut)
col_collection.objects.link(ob_x3)
col_collection.objects.link(ob_x1)
col_collection.objects.link(ob_x2)
col_collection.objects.link(ob_x4)
col_collection.objects.link(ob_x5)

# ---- scene / render settings (as saved in the file)
scene.frame_start = 1; scene.frame_end = 250; scene.frame_set(94)
scene.render.engine = 'BLENDER_EEVEE_NEXT'
bpy.context.view_layer.update()

# ---- added for rendering (the .blend has no active camera and no usable light): camera, sun
cam_auto = bpy.data.cameras.new('AutoCamera')
cam_auto.lens = 50.0
cam_auto.sensor_width = 36.0
cam_auto.clip_end = 1000.0
ob_auto_camera = bpy.data.objects.new('AutoCamera', cam_auto)
scene.collection.objects.link(ob_auto_camera)
ob_auto_camera.location = (1.25897, -1.14054, 0.822199)
ob_auto_camera.rotation_euler = (1.09748, -7.21219e-08, 0.694738)
scene.camera = ob_auto_camera
light_auto_sun = bpy.data.lights.new('AutoSun', 'SUN')
light_auto_sun.energy = 3.0
light_auto_sun.angle = 0.0523599
ob_auto_sun = bpy.data.objects.new('AutoSun', light_auto_sun)
scene.collection.objects.link(ob_auto_sun)
ob_auto_sun.rotation_euler = (0.872665, 0.174533, 0.523599)
bpy.context.view_layer.update()
